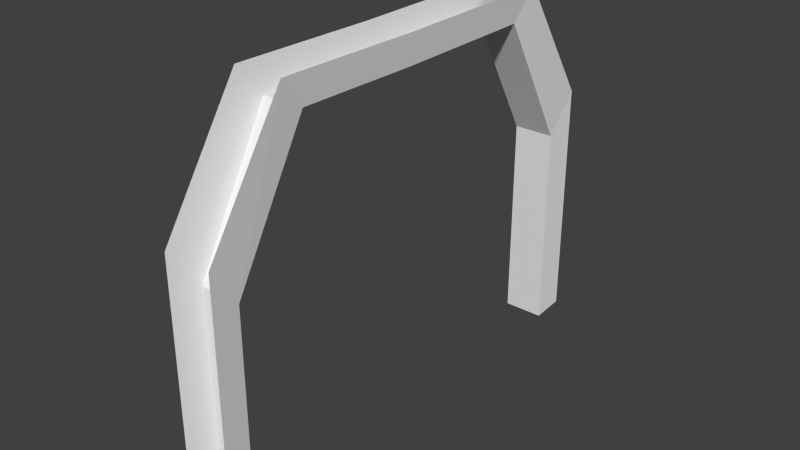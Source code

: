 # Source: Model_Tunnel_Detail_Brace.blend  (saved by Blender 2.73.0; exported with 4.5.12 LTS)
import bpy
from mathutils import Matrix  # noqa: F401  (used for matrix-valued properties, if any)

bpy.ops.wm.read_factory_settings(use_empty=True)
scene = bpy.context.scene
scene.name = 'Scene'

# ---- collections
col_collection_1 = bpy.data.collections.new('Collection 1'); scene.collection.children.link(col_collection_1)

# ---- materials (node trees are filled in below, after node groups)
mat_material = bpy.data.materials.new('Material')
mat_material.alpha_threshold = 0.0
mat_material.use_transparent_shadow = False
mat_material.roughness = 0.5
mat_material.line_color = (0.0, 0.0, 0.0, 1.0)

# ---- material node trees

# ---- world
world_world = bpy.data.worlds.new('World'); scene.world = world_world
world_world.color = (0.05088, 0.05088, 0.05088)
world_world.use_sun_shadow = False
world_world.sun_shadow_jitter_overblur = 0.0
world_world.cycles.sampling_method = 'MANUAL'
world_world.cycles.sample_map_resolution = 256

# ---- meshes
me_cube = bpy.data.meshes.new('Cube')
me_cube.from_pydata([(0.3074, -3.241, 0.3691), (-0.3074, -3.241, 0.3691), (-0.3074, -3.241, 3.517), (0.3074, -3.241, 3.517), (-0.3074, -2.214, 5.095), (0.3074, -2.214, 5.095), (0.2648, -2.872, 0.2845), (-0.2648, -2.872, 0.2845), (-0.2648, -2.872, 2.996), (0.2648, -2.872, 2.996), (-0.2648, -1.907, 4.708), (0.2648, -1.907, 4.708), (0.3074, 2.923, 0.3691), (-0.3074, 2.923, 0.3691), (-0.3074, 2.923, 3.517), (0.3074, 2.923, 3.517), (0.3074, -0.3176, 5.076), (-0.3074, -0.3176, 5.076), (-0.3074, 1.896, 5.095), (0.3074, 1.896, 5.095), (0.2648, 2.554, 0.2845), (-0.2648, 2.554, 0.2845), (-0.2648, 2.554, 2.996), (0.2648, 2.554, 2.996), (0.2648, -0.3176, 4.691), (-0.2648, -0.3176, 4.691), (-0.2648, 1.59, 4.708), (0.2648, 1.59, 4.708)], [], [(3, 0, 6, 9), (1, 2, 8, 7), (11, 10, 25, 24), (9, 8, 10, 11), (6, 7, 8, 9), (2, 4, 10, 8), (5, 3, 9, 11), (4, 17, 25, 10), (16, 5, 11, 24), (15, 23, 20, 12), (13, 21, 22, 14), (27, 24, 25, 26), (23, 27, 26, 22), (20, 23, 22, 21), (14, 22, 26, 18), (19, 27, 23, 15), (18, 26, 25, 17), (16, 24, 27, 19)])
_uv = me_cube.uv_layers.new(name='UVMap')
_uv.uv.foreach_set('vector', [0.1915, 0.5642, 0.1915, 0.6635, 0.1915, 0.6635, 0.1915, 0.5642, 0.1915, 0.6635, 0.1915, 0.5642, 0.1915, 0.5642, 0.1915, 0.6635, 0.1626, 0.5079, 0.1626, 0.5079, 0.1004, 0.5085, 0.1004, 0.5085, 0.1915, 0.5642, 0.1915, 0.5642, 0.1626, 0.5079, 0.1626, 0.5079, 0.1915, 0.6635, 0.1915, 0.6635, 0.1915, 0.5642, 0.1915, 0.5642, 0.1915, 0.5642, 0.1626, 0.5079, 0.1626, 0.5079, 0.1915, 0.5642, 0.1626, 0.5079, 0.1915, 0.5642, 0.1915, 0.5642, 0.1626, 0.5079, 0.1626, 0.5079, 0.1004, 0.5085, 0.1004, 0.5085, 0.1626, 0.5079, 0.1004, 0.5085, 0.1626, 0.5079, 0.1626, 0.5079, 0.1004, 0.5085, 0.1915, 0.5642, 0.1915, 0.5642, 0.1915, 0.6635, 0.1915, 0.6635, 0.1915, 0.6635, 0.1915, 0.6635, 0.1915, 0.5642, 0.1915, 0.5642, 0.1626, 0.5079, 0.1004, 0.5085, 0.1004, 0.5085, 0.1626, 0.5079, 0.1915, 0.5642, 0.1626, 0.5079, 0.1626, 0.5079, 0.1915, 0.5642, 0.1915, 0.6635, 0.1915, 0.5642, 0.1915, 0.5642, 0.1915, 0.6635, 0.1915, 0.5642, 0.1915, 0.5642, 0.1626, 0.5079, 0.1626, 0.5079, 0.1626, 0.5079, 0.1626, 0.5079, 0.1915, 0.5642, 0.1915, 0.5642, 0.1626, 0.5079, 0.1626, 0.5079, 0.1004, 0.5085, 0.1004, 0.5085, 0.1004, 0.5085, 0.1004, 0.5085, 0.1626, 0.5079, 0.1626, 0.5079])
me_cube.materials.append(mat_material)
me_cube.use_remesh_preserve_volume = False
me_cube.use_remesh_preserve_attributes = False
me_cube.use_mirror_vertex_groups = False
me_cube.update()

# ---- objects
ob_cube = bpy.data.objects.new('Cube', me_cube)

# ---- transforms, parenting, visibility, modifiers, constraints
ob_cube.location = (0.0, 0.0, 0.0)
ob_cube.lock_rotations_4d = False
ob_cube.empty_display_type = 'ARROWS'
ob_cube.lineart.crease_threshold = 0.0

# ---- collection membership
col_collection_1.objects.link(ob_cube)

# ---- scene / render settings (as saved in the file)
scene.frame_start = 1; scene.frame_end = 250; scene.frame_set(1)
scene.render.engine = 'BLENDER_EEVEE_NEXT'
scene.render.resolution_percentage = 50
scene.render.dither_intensity = 0.0
scene.cycles.use_denoising = False
scene.cycles.samples = 10
scene.cycles.sampling_pattern = 'TABULATED_SOBOL'
scene.cycles.light_sampling_threshold = 0.0
scene.cycles.use_adaptive_sampling = False
scene.cycles.use_light_tree = False
scene.cycles.blur_glossy = 0.0
scene.cycles.pixel_filter_type = 'GAUSSIAN'
scene.cycles.sample_clamp_indirect = 0.0
scene.view_settings.view_transform = 'Standard'
bpy.context.view_layer.update()

# ---- added for rendering (the .blend has no active camera and no usable light): camera, sun
cam_auto = bpy.data.cameras.new('AutoCamera')
cam_auto.lens = 50.0
cam_auto.sensor_width = 36.0
cam_auto.clip_end = 1000.0
ob_auto_camera = bpy.data.objects.new('AutoCamera', cam_auto)
scene.collection.objects.link(ob_auto_camera)
ob_auto_camera.location = (7.25684, -8.86702, 8.49503)
ob_auto_camera.rotation_euler = (1.09748, -7.21219e-08, 0.694738)
scene.camera = ob_auto_camera
light_auto_sun = bpy.data.lights.new('AutoSun', 'SUN')
light_auto_sun.energy = 3.0
light_auto_sun.angle = 0.0523599
ob_auto_sun = bpy.data.objects.new('AutoSun', light_auto_sun)
scene.collection.objects.link(ob_auto_sun)
ob_auto_sun.rotation_euler = (0.872665, 0.174533, 0.523599)
bpy.context.view_layer.update()
